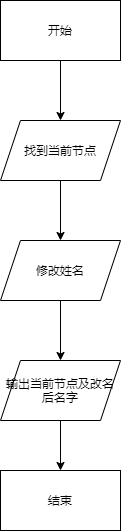

The diagram above was exported from draw.io. Its source (the exported page's mxGraphModel, read from the mxfile embedded in the PNG):
<mxGraphModel dx="817" dy="339" grid="1" gridSize="10" guides="1" tooltips="1" connect="1" arrows="1" fold="1" page="1" pageScale="1" pageWidth="827" pageHeight="1169" math="0" shadow="0">
  <root>
    <mxCell id="0" />
    <mxCell id="1" parent="0" />
    <mxCell id="7" style="edgeStyle=orthogonalEdgeStyle;rounded=0;orthogonalLoop=1;jettySize=auto;html=1;exitX=0.5;exitY=1;exitDx=0;exitDy=0;" edge="1" parent="1" source="2" target="3">
      <mxGeometry relative="1" as="geometry" />
    </mxCell>
    <mxCell id="2" value="开始" style="rounded=0;whiteSpace=wrap;html=1;" vertex="1" parent="1">
      <mxGeometry x="190" y="70" width="120" height="60" as="geometry" />
    </mxCell>
    <mxCell id="8" style="edgeStyle=orthogonalEdgeStyle;rounded=0;orthogonalLoop=1;jettySize=auto;html=1;exitX=0.5;exitY=1;exitDx=0;exitDy=0;entryX=0.5;entryY=0;entryDx=0;entryDy=0;" edge="1" parent="1" source="3" target="4">
      <mxGeometry relative="1" as="geometry" />
    </mxCell>
    <mxCell id="3" value="找到当前节点" style="shape=parallelogram;perimeter=parallelogramPerimeter;whiteSpace=wrap;html=1;fixedSize=1;" vertex="1" parent="1">
      <mxGeometry x="190" y="190" width="120" height="60" as="geometry" />
    </mxCell>
    <mxCell id="9" style="edgeStyle=orthogonalEdgeStyle;rounded=0;orthogonalLoop=1;jettySize=auto;html=1;exitX=0.5;exitY=1;exitDx=0;exitDy=0;" edge="1" parent="1" source="4" target="5">
      <mxGeometry relative="1" as="geometry" />
    </mxCell>
    <mxCell id="4" value="修改姓名" style="shape=parallelogram;perimeter=parallelogramPerimeter;whiteSpace=wrap;html=1;fixedSize=1;" vertex="1" parent="1">
      <mxGeometry x="190" y="310" width="120" height="60" as="geometry" />
    </mxCell>
    <mxCell id="10" style="edgeStyle=orthogonalEdgeStyle;rounded=0;orthogonalLoop=1;jettySize=auto;html=1;exitX=0.5;exitY=1;exitDx=0;exitDy=0;" edge="1" parent="1" source="5" target="6">
      <mxGeometry relative="1" as="geometry" />
    </mxCell>
    <mxCell id="5" value="输出当前节点及改名后名字" style="shape=parallelogram;perimeter=parallelogramPerimeter;whiteSpace=wrap;html=1;fixedSize=1;" vertex="1" parent="1">
      <mxGeometry x="190" y="430" width="120" height="60" as="geometry" />
    </mxCell>
    <mxCell id="6" value="结束" style="rounded=0;whiteSpace=wrap;html=1;" vertex="1" parent="1">
      <mxGeometry x="190" y="540" width="120" height="60" as="geometry" />
    </mxCell>
  </root>
</mxGraphModel>